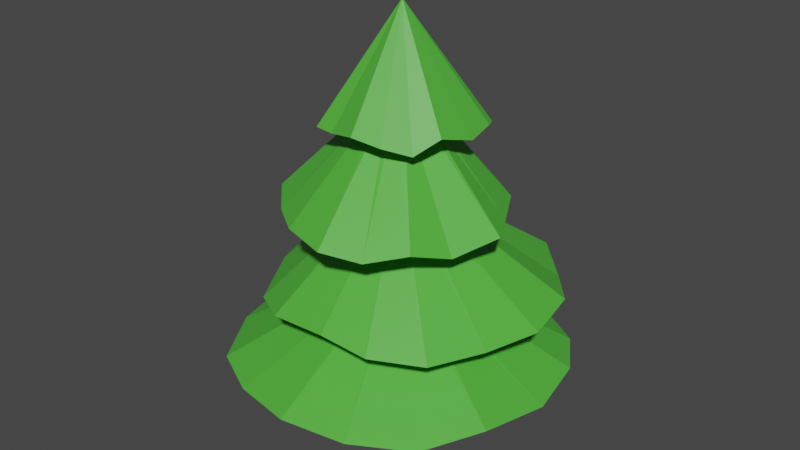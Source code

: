 # Source: Tree1.blend  (saved by Blender 2.82.7; exported with 4.5.12 LTS)
import bpy
from mathutils import Matrix  # noqa: F401  (used for matrix-valued properties, if any)

bpy.ops.wm.read_factory_settings(use_empty=True)
scene = bpy.context.scene
scene.name = 'Scene'

# ---- collections
col_collection = bpy.data.collections.new('Collection'); scene.collection.children.link(col_collection)

# ---- materials (node trees are filled in below, after node groups)
mat_material_001 = bpy.data.materials.new('Material.001')
mat_material_001.use_transparent_shadow = False
mat_material_001.diffuse_color = (0.08438, 0.4793, 0.04667, 1.0)
mat_material_002 = bpy.data.materials.new('Material.002')
mat_material_002.use_transparent_shadow = False

# ---- material node trees
mat_material_001.use_nodes = True; mat_material_001.node_tree.nodes.clear()
_N = mat_material_001.node_tree.nodes; _L = mat_material_001.node_tree.links
n0 = _N.new('ShaderNodeOutputMaterial'); n0.name = 'Material Output'; n0.location = (300, 300)
n1 = _N.new('ShaderNodeBsdfPrincipled'); n1.name = 'Principled BSDF'; n1.location = (10, 300)
n1.distribution = 'GGX'
n1.subsurface_method = 'BURLEY'
n1.inputs[0].default_value = (0.08411, 0.477, 0.04703, 1.0)
n1.inputs[3].default_value = 1.45
n1.inputs[27].default_value = (0.0, 0.0, 0.0, 1.0)
n1.inputs[28].default_value = 1.0
_L.new(n1.outputs[0], n0.inputs[0])
n0.is_active_output = True
mat_material_002.use_nodes = True; mat_material_002.node_tree.nodes.clear()
_N = mat_material_002.node_tree.nodes; _L = mat_material_002.node_tree.links
n0 = _N.new('ShaderNodeOutputMaterial'); n0.name = 'Material Output'; n0.location = (300, 300)
n1 = _N.new('ShaderNodeBsdfPrincipled'); n1.name = 'Principled BSDF'; n1.location = (10, 300)
n1.distribution = 'GGX'
n1.subsurface_method = 'BURLEY'
n1.inputs[0].default_value = (0.1065, 0.04108, 0.01619, 1.0)
n1.inputs[3].default_value = 1.45
n1.inputs[27].default_value = (0.0, 0.0, 0.0, 1.0)
n1.inputs[28].default_value = 1.0
_L.new(n1.outputs[0], n0.inputs[0])
n0.is_active_output = True

# ---- world
world_world = bpy.data.worlds.new('World'); scene.world = world_world
world_world.use_nodes = True; world_world.node_tree.nodes.clear()
_N = world_world.node_tree.nodes; _L = world_world.node_tree.links
n0 = _N.new('ShaderNodeOutputWorld'); n0.name = 'World Output'; n0.location = (300, 300)
n1 = _N.new('ShaderNodeBackground'); n1.name = 'Background'; n1.location = (10, 300)
n1.inputs[0].default_value = (0.05088, 0.05088, 0.05088, 1.0)
_L.new(n1.outputs[0], n0.inputs[0])
n0.is_active_output = True
world_world.color = (0.05088, 0.05088, 0.05088)
world_world.use_sun_shadow = False
world_world.sun_shadow_jitter_overblur = 0.0

# ---- meshes
me_cylinder = bpy.data.meshes.new('Cylinder')
me_cylinder.from_pydata([(0.0, 0.2, -0.008397), (1.642e-08, 0.003318, 4.992), (0.07654, 0.1848, -0.008397), (0.00127, 0.003066, 4.992), (0.1414, 0.1414, -0.008397), (0.002346, 0.002346, 4.992), (0.1848, 0.07654, -0.008397), (0.003066, 0.00127, 4.992), (0.2, -8.742e-09, -0.008397), (0.003318, -7.078e-11, 4.992), (0.1848, -0.07654, -0.008397), (0.003066, -0.00127, 4.992), (0.1414, -0.1414, -0.008397), (0.002346, -0.002346, 4.992), (0.07654, -0.1848, -0.008397), (0.00127, -0.003066, 4.992), (3.02e-08, -0.2, -0.008397), (1.692e-08, -0.003318, 4.992), (-0.07654, -0.1848, -0.008397), (-0.00127, -0.003066, 4.992), (-0.1414, -0.1414, -0.008397), (-0.002346, -0.002346, 4.992), (-0.1848, -0.07654, -0.008397), (-0.003066, -0.00127, 4.992), (-0.2, 2.385e-09, -0.008397), (-0.003318, 1.138e-10, 4.992), (-0.1848, 0.07654, -0.008397), (-0.003066, 0.00127, 4.992), (-0.1414, 0.1414, -0.008397), (-0.002346, 0.002346, 4.992), (-0.07654, 0.1848, -0.008397), (-0.00127, 0.003066, 4.992), (0.0, 0.2, 0.9916), (0.0, 0.2, 1.992), (0.0, 0.2, 2.992), (0.0, 0.2, 3.992), (0.07654, 0.1848, 3.992), (0.07654, 0.1848, 2.992), (0.07654, 0.1848, 1.992), (0.07654, 0.1848, 0.9916), (0.1414, 0.1414, 3.992), (0.1414, 0.1414, 2.992), (0.1414, 0.1414, 1.992), (0.1414, 0.1414, 0.9916), (0.1848, 0.07654, 3.992), (0.1848, 0.07654, 2.992), (0.1848, 0.07654, 1.992), (0.1848, 0.07654, 0.9916), (0.2, -8.742e-09, 3.992), (0.2, -8.742e-09, 2.992), (0.2, -8.742e-09, 1.992), (0.2, -8.742e-09, 0.9916), (0.1848, -0.07654, 3.992), (0.1848, -0.07654, 2.992), (0.1848, -0.07654, 1.992), (0.1848, -0.07654, 0.9916), (0.1414, -0.1414, 3.992), (0.1414, -0.1414, 2.992), (0.1414, -0.1414, 1.992), (0.1414, -0.1414, 0.9916), (0.07654, -0.1848, 3.992), (0.07654, -0.1848, 2.992), (0.07654, -0.1848, 1.992), (0.07654, -0.1848, 0.9916), (3.02e-08, -0.2, 3.992), (3.02e-08, -0.2, 2.992), (3.02e-08, -0.2, 1.992), (3.02e-08, -0.2, 0.9916), (-0.07654, -0.1848, 3.992), (-0.07654, -0.1848, 2.992), (-0.07654, -0.1848, 1.992), (-0.07654, -0.1848, 0.9916), (-0.1414, -0.1414, 3.992), (-0.1414, -0.1414, 2.992), (-0.1414, -0.1414, 1.992), (-0.1414, -0.1414, 0.9916), (-0.1848, -0.07654, 3.992), (-0.1848, -0.07654, 2.992), (-0.1848, -0.07654, 1.992), (-0.1848, -0.07654, 0.9916), (-0.2, 2.385e-09, 3.992), (-0.2, 2.385e-09, 2.992), (-0.2, 2.385e-09, 1.992), (-0.2, 2.385e-09, 0.9916), (-0.1848, 0.07654, 3.992), (-0.1848, 0.07654, 2.992), (-0.1848, 0.07654, 1.992), (-0.1848, 0.07654, 0.9916), (-0.1414, 0.1414, 3.992), (-0.1414, 0.1414, 2.992), (-0.1414, 0.1414, 1.992), (-0.1414, 0.1414, 0.9916), (-0.07654, 0.1848, 3.992), (-0.07654, 0.1848, 2.992), (-0.07654, 0.1848, 1.992), (-0.07654, 0.1848, 0.9916), (0.07832, 0.8853, 3.76), (0.4195, 0.6903, 3.767), (0.7393, 0.5533, 3.723), (0.7984, 0.4214, 3.737), (0.8564, 0.06304, 3.699), (0.7914, -0.3599, 3.823), (0.6205, -0.5896, 3.665), (0.3808, -0.7828, 3.75), (0.08255, -0.8817, 3.821), (-0.2714, -0.7721, 3.738), (-0.5196, -0.7291, 3.732), (-0.7296, -0.3274, 3.733), (-0.8066, 0.009316, 3.746), (-0.7233, 0.3239, 3.75), (-0.5717, 0.6689, 3.72), (-0.2613, 0.7414, 3.664), (0.05136, 1.046, 2.741), (0.5697, 1.01, 2.813), (0.8622, 0.7897, 2.823), (1.134, 0.2996, 2.809), (1.326, -0.0649, 2.813), (1.102, -0.5562, 2.701), (0.9101, -0.9746, 2.837), (0.5522, -1.268, 2.752), (0.136, -1.454, 2.817), (-0.4363, -1.268, 2.813), (-0.828, -0.9904, 2.804), (-1.179, -0.625, 2.863), (-1.208, -0.1199, 2.833), (-1.048, 0.3345, 2.781), (-0.8322, 0.7609, 2.798), (-0.4806, 0.9693, 2.784), (0.1055, 1.812, 1.698), (0.7627, 1.737, 1.832), (1.222, 1.288, 1.752), (1.606, 0.8122, 1.811), (1.724, 0.12, 1.773), (1.519, -0.5143, 1.76), (1.224, -1.09, 1.753), (0.6909, -1.401, 1.788), (0.1333, -1.447, 1.857), (-0.5791, -1.403, 1.788), (-1.076, -1.094, 1.69), (-1.391, -0.438, 1.805), (-1.521, 0.07896, 1.845), (-1.435, 0.7587, 1.843), (-1.188, 1.348, 1.784), (-0.631, 1.638, 1.857), (0.01217, 1.944, 1.0), (0.76, 1.705, 1.005), (1.416, 1.321, 0.9734), (1.744, 0.7997, 0.9836), (1.885, 0.03962, 0.9565), (1.739, -0.7666, 1.045), (1.331, -1.358, 0.9319), (0.7323, -1.782, 0.9926), (0.01519, -1.952, 1.044), (-0.7418, -1.774, 0.9843), (-1.346, -1.458, 0.9798), (-1.782, -0.7434, 0.9809), (-1.937, 0.001246, 0.9898), (-1.777, 0.73, 0.9925), (-1.384, 1.404, 0.9713), (-0.7345, 1.741, 0.9311)], [], [(96, 1, 3, 97), (97, 3, 5, 98), (98, 5, 7, 99), (99, 7, 9, 100), (100, 9, 11, 101), (101, 11, 13, 102), (102, 13, 15, 103), (103, 15, 17, 104), (104, 17, 19, 105), (105, 19, 21, 106), (106, 21, 23, 107), (107, 23, 25, 108), (108, 25, 27, 109), (109, 27, 29, 110), (3, 1, 31, 29, 27, 25, 23, 21, 19, 17, 15, 13, 11, 9, 7, 5), (110, 29, 31, 111), (111, 31, 1, 96), (0, 2, 4, 6, 8, 10, 12, 14, 16, 18, 20, 22, 24, 26, 28, 30), (30, 95, 32, 0), (159, 94, 33, 144), (143, 93, 34, 128), (127, 92, 35, 112), (28, 91, 95, 30), (158, 90, 94, 159), (142, 89, 93, 143), (126, 88, 92, 127), (26, 87, 91, 28), (157, 86, 90, 158), (141, 85, 89, 142), (125, 84, 88, 126), (24, 83, 87, 26), (156, 82, 86, 157), (140, 81, 85, 141), (124, 80, 84, 125), (22, 79, 83, 24), (155, 78, 82, 156), (139, 77, 81, 140), (123, 76, 80, 124), (20, 75, 79, 22), (154, 74, 78, 155), (138, 73, 77, 139), (122, 72, 76, 123), (18, 71, 75, 20), (153, 70, 74, 154), (137, 69, 73, 138), (121, 68, 72, 122), (16, 67, 71, 18), (152, 66, 70, 153), (136, 65, 69, 137), (120, 64, 68, 121), (14, 63, 67, 16), (151, 62, 66, 152), (135, 61, 65, 136), (119, 60, 64, 120), (12, 59, 63, 14), (150, 58, 62, 151), (134, 57, 61, 135), (118, 56, 60, 119), (10, 55, 59, 12), (149, 54, 58, 150), (133, 53, 57, 134), (117, 52, 56, 118), (8, 51, 55, 10), (148, 50, 54, 149), (132, 49, 53, 133), (116, 48, 52, 117), (6, 47, 51, 8), (147, 46, 50, 148), (131, 45, 49, 132), (115, 44, 48, 116), (4, 43, 47, 6), (146, 42, 46, 147), (130, 41, 45, 131), (114, 40, 44, 115), (2, 39, 43, 4), (145, 38, 42, 146), (129, 37, 41, 130), (113, 36, 40, 114), (0, 32, 39, 2), (144, 33, 38, 145), (128, 34, 37, 129), (112, 35, 36, 113), (92, 111, 96, 35), (88, 110, 111, 92), (84, 109, 110, 88), (80, 108, 109, 84), (76, 107, 108, 80), (72, 106, 107, 76), (68, 105, 106, 72), (64, 104, 105, 68), (60, 103, 104, 64), (56, 102, 103, 60), (52, 101, 102, 56), (48, 100, 101, 52), (44, 99, 100, 48), (40, 98, 99, 44), (36, 97, 98, 40), (35, 96, 97, 36), (34, 112, 113, 37), (37, 113, 114, 41), (41, 114, 115, 45), (45, 115, 116, 49), (49, 116, 117, 53), (53, 117, 118, 57), (57, 118, 119, 61), (61, 119, 120, 65), (65, 120, 121, 69), (69, 121, 122, 73), (73, 122, 123, 77), (77, 123, 124, 81), (81, 124, 125, 85), (85, 125, 126, 89), (89, 126, 127, 93), (93, 127, 112, 34), (33, 128, 129, 38), (38, 129, 130, 42), (42, 130, 131, 46), (46, 131, 132, 50), (50, 132, 133, 54), (54, 133, 134, 58), (58, 134, 135, 62), (62, 135, 136, 66), (66, 136, 137, 70), (70, 137, 138, 74), (74, 138, 139, 78), (78, 139, 140, 82), (82, 140, 141, 86), (86, 141, 142, 90), (90, 142, 143, 94), (94, 143, 128, 33), (32, 144, 145, 39), (39, 145, 146, 43), (43, 146, 147, 47), (47, 147, 148, 51), (51, 148, 149, 55), (55, 149, 150, 59), (59, 150, 151, 63), (63, 151, 152, 67), (67, 152, 153, 71), (71, 153, 154, 75), (75, 154, 155, 79), (79, 155, 156, 83), (83, 156, 157, 87), (87, 157, 158, 91), (91, 158, 159, 95), (95, 159, 144, 32)])
me_cylinder.polygons.foreach_set('material_index', [0, 0, 0, 0, 0, 0, 0, 0, 0, 0, 0, 0, 0, 0, 0, 0, 0, 1, 1, 0, 0, 0, 1, 0, 0, 0, 1, 0, 0, 0, 1, 0, 0, 0, 1, 0, 0, 0, 1, 0, 0, 0, 1, 0, 0, 0, 1, 0, 0, 0, 1, 0, 0, 0, 1, 0, 0, 0, 1, 0, 0, 0, 1, 0, 0, 0, 1, 0, 0, 0, 1, 0, 0, 0, 1, 0, 0, 0, 1, 0, 0, 0, 0, 0, 0, 0, 0, 0, 0, 0, 0, 0, 0, 0, 0, 0, 0, 0, 0, 0, 0, 0, 0, 0, 0, 0, 0, 0, 0, 0, 0, 0, 0, 0, 0, 0, 0, 0, 0, 0, 0, 0, 0, 0, 0, 0, 0, 0, 0, 0, 0, 0, 0, 0, 0, 0, 0, 0, 0, 0, 0, 0, 0, 0, 0, 0])
_uv = me_cylinder.uv_layers.new(name='UVMap')
_uv.uv.foreach_set('vector', [1.0, 0.9, 1.0, 1.0, 0.9375, 1.0, 0.9375, 0.9, 0.9375, 0.9, 0.9375, 1.0, 0.875, 1.0, 0.875, 0.9, 0.875, 0.9, 0.875, 1.0, 0.8125, 1.0, 0.8125, 0.9, 0.8125, 0.9, 0.8125, 1.0, 0.75, 1.0, 0.75, 0.9, 0.75, 0.9, 0.75, 1.0, 0.6875, 1.0, 0.6875, 0.9, 0.6875, 0.9, 0.6875, 1.0, 0.625, 1.0, 0.625, 0.9, 0.625, 0.9, 0.625, 1.0, 0.5625, 1.0, 0.5625, 0.9, 0.5625, 0.9, 0.5625, 1.0, 0.5, 1.0, 0.5, 0.9, 0.5, 0.9, 0.5, 1.0, 0.4375, 1.0, 0.4375, 0.9, 0.4375, 0.9, 0.4375, 1.0, 0.375, 1.0, 0.375, 0.9, 0.375, 0.9, 0.375, 1.0, 0.3125, 1.0, 0.3125, 0.9, 0.3125, 0.9, 0.3125, 1.0, 0.25, 1.0, 0.25, 0.9, 0.25, 0.9, 0.25, 1.0, 0.1875, 1.0, 0.1875, 0.9, 0.1875, 0.9, 0.1875, 1.0, 0.125, 1.0, 0.125, 0.9, 0.3418, 0.4717, 0.25, 0.49, 0.1582, 0.4717, 0.08029, 0.4197, 0.02827, 0.3418, 0.01, 0.25, 0.02827, 0.1582, 0.08029, 0.08029, 0.1582, 0.02827, 0.25, 0.01, 0.3418, 0.02827, 0.4197, 0.08029, 0.4717, 0.1582, 0.49, 0.25, 0.4717, 0.3418, 0.4197, 0.4197, 0.125, 0.9, 0.125, 1.0, 0.0625, 1.0, 0.0625, 0.9, 0.0625, 0.9, 0.0625, 1.0, 0.0, 1.0, 0.0, 0.9, 0.75, 0.49, 0.8418, 0.4717, 0.9197, 0.4197, 0.9717, 0.3418, 0.99, 0.25, 0.9717, 0.1582, 0.9197, 0.08029, 0.8418, 0.02827, 0.75, 0.01, 0.6582, 0.02827, 0.5803, 0.08029, 0.5283, 0.1582, 0.51, 0.25, 0.5283, 0.3418, 0.5803, 0.4197, 0.6582, 0.4717, 0.0625, 0.5, 0.0625, 0.6, 0.0, 0.6, 0.0, 0.5, 0.0625, 0.6, 0.0625, 0.7, 0.0, 0.7, 0.0, 0.6, 0.0625, 0.7, 0.0625, 0.8, 0.0, 0.8, 0.0, 0.7, 0.0625, 0.8, 0.0625, 0.9, 0.0, 0.9, 0.0, 0.8, 0.125, 0.5, 0.125, 0.6, 0.0625, 0.6, 0.0625, 0.5, 0.125, 0.6, 0.125, 0.7, 0.0625, 0.7, 0.0625, 0.6, 0.125, 0.7, 0.125, 0.8, 0.0625, 0.8, 0.0625, 0.7, 0.125, 0.8, 0.125, 0.9, 0.0625, 0.9, 0.0625, 0.8, 0.1875, 0.5, 0.1875, 0.6, 0.125, 0.6, 0.125, 0.5, 0.1875, 0.6, 0.1875, 0.7, 0.125, 0.7, 0.125, 0.6, 0.1875, 0.7, 0.1875, 0.8, 0.125, 0.8, 0.125, 0.7, 0.1875, 0.8, 0.1875, 0.9, 0.125, 0.9, 0.125, 0.8, 0.25, 0.5, 0.25, 0.6, 0.1875, 0.6, 0.1875, 0.5, 0.25, 0.6, 0.25, 0.7, 0.1875, 0.7, 0.1875, 0.6, 0.25, 0.7, 0.25, 0.8, 0.1875, 0.8, 0.1875, 0.7, 0.25, 0.8, 0.25, 0.9, 0.1875, 0.9, 0.1875, 0.8, 0.3125, 0.5, 0.3125, 0.6, 0.25, 0.6, 0.25, 0.5, 0.3125, 0.6, 0.3125, 0.7, 0.25, 0.7, 0.25, 0.6, 0.3125, 0.7, 0.3125, 0.8, 0.25, 0.8, 0.25, 0.7, 0.3125, 0.8, 0.3125, 0.9, 0.25, 0.9, 0.25, 0.8, 0.375, 0.5, 0.375, 0.6, 0.3125, 0.6, 0.3125, 0.5, 0.375, 0.6, 0.375, 0.7, 0.3125, 0.7, 0.3125, 0.6, 0.375, 0.7, 0.375, 0.8, 0.3125, 0.8, 0.3125, 0.7, 0.375, 0.8, 0.375, 0.9, 0.3125, 0.9, 0.3125, 0.8, 0.4375, 0.5, 0.4375, 0.6, 0.375, 0.6, 0.375, 0.5, 0.4375, 0.6, 0.4375, 0.7, 0.375, 0.7, 0.375, 0.6, 0.4375, 0.7, 0.4375, 0.8, 0.375, 0.8, 0.375, 0.7, 0.4375, 0.8, 0.4375, 0.9, 0.375, 0.9, 0.375, 0.8, 0.5, 0.5, 0.5, 0.6, 0.4375, 0.6, 0.4375, 0.5, 0.5, 0.6, 0.5, 0.7, 0.4375, 0.7, 0.4375, 0.6, 0.5, 0.7, 0.5, 0.8, 0.4375, 0.8, 0.4375, 0.7, 0.5, 0.8, 0.5, 0.9, 0.4375, 0.9, 0.4375, 0.8, 0.5625, 0.5, 0.5625, 0.6, 0.5, 0.6, 0.5, 0.5, 0.5625, 0.6, 0.5625, 0.7, 0.5, 0.7, 0.5, 0.6, 0.5625, 0.7, 0.5625, 0.8, 0.5, 0.8, 0.5, 0.7, 0.5625, 0.8, 0.5625, 0.9, 0.5, 0.9, 0.5, 0.8, 0.625, 0.5, 0.625, 0.6, 0.5625, 0.6, 0.5625, 0.5, 0.625, 0.6, 0.625, 0.7, 0.5625, 0.7, 0.5625, 0.6, 0.625, 0.7, 0.625, 0.8, 0.5625, 0.8, 0.5625, 0.7, 0.625, 0.8, 0.625, 0.9, 0.5625, 0.9, 0.5625, 0.8, 0.6875, 0.5, 0.6875, 0.6, 0.625, 0.6, 0.625, 0.5, 0.6875, 0.6, 0.6875, 0.7, 0.625, 0.7, 0.625, 0.6, 0.6875, 0.7, 0.6875, 0.8, 0.625, 0.8, 0.625, 0.7, 0.6875, 0.8, 0.6875, 0.9, 0.625, 0.9, 0.625, 0.8, 0.75, 0.5, 0.75, 0.6, 0.6875, 0.6, 0.6875, 0.5, 0.75, 0.6, 0.75, 0.7, 0.6875, 0.7, 0.6875, 0.6, 0.75, 0.7, 0.75, 0.8, 0.6875, 0.8, 0.6875, 0.7, 0.75, 0.8, 0.75, 0.9, 0.6875, 0.9, 0.6875, 0.8, 0.8125, 0.5, 0.8125, 0.6, 0.75, 0.6, 0.75, 0.5, 0.8125, 0.6, 0.8125, 0.7, 0.75, 0.7, 0.75, 0.6, 0.8125, 0.7, 0.8125, 0.8, 0.75, 0.8, 0.75, 0.7, 0.8125, 0.8, 0.8125, 0.9, 0.75, 0.9, 0.75, 0.8, 0.875, 0.5, 0.875, 0.6, 0.8125, 0.6, 0.8125, 0.5, 0.875, 0.6, 0.875, 0.7, 0.8125, 0.7, 0.8125, 0.6, 0.875, 0.7, 0.875, 0.8, 0.8125, 0.8, 0.8125, 0.7, 0.875, 0.8, 0.875, 0.9, 0.8125, 0.9, 0.8125, 0.8, 0.9375, 0.5, 0.9375, 0.6, 0.875, 0.6, 0.875, 0.5, 0.9375, 0.6, 0.9375, 0.7, 0.875, 0.7, 0.875, 0.6, 0.9375, 0.7, 0.9375, 0.8, 0.875, 0.8, 0.875, 0.7, 0.9375, 0.8, 0.9375, 0.9, 0.875, 0.9, 0.875, 0.8, 1.0, 0.5, 1.0, 0.6, 0.9375, 0.6, 0.9375, 0.5, 1.0, 0.6, 1.0, 0.7, 0.9375, 0.7, 0.9375, 0.6, 1.0, 0.7, 1.0, 0.8, 0.9375, 0.8, 0.9375, 0.7, 1.0, 0.8, 1.0, 0.9, 0.9375, 0.9, 0.9375, 0.8, 0.0625, 0.9, 0.0625, 0.9, 0.0, 0.9, 0.0, 0.9, 0.125, 0.9, 0.125, 0.9, 0.0625, 0.9, 0.0625, 0.9, 0.1875, 0.9, 0.1875, 0.9, 0.125, 0.9, 0.125, 0.9, 0.25, 0.9, 0.25, 0.9, 0.1875, 0.9, 0.1875, 0.9, 0.3125, 0.9, 0.3125, 0.9, 0.25, 0.9, 0.25, 0.9, 0.375, 0.9, 0.375, 0.9, 0.3125, 0.9, 0.3125, 0.9, 0.4375, 0.9, 0.4375, 0.9, 0.375, 0.9, 0.375, 0.9, 0.5, 0.9, 0.5, 0.9, 0.4375, 0.9, 0.4375, 0.9, 0.5625, 0.9, 0.5625, 0.9, 0.5, 0.9, 0.5, 0.9, 0.625, 0.9, 0.625, 0.9, 0.5625, 0.9, 0.5625, 0.9, 0.6875, 0.9, 0.6875, 0.9, 0.625, 0.9, 0.625, 0.9, 0.75, 0.9, 0.75, 0.9, 0.6875, 0.9, 0.6875, 0.9, 0.8125, 0.9, 0.8125, 0.9, 0.75, 0.9, 0.75, 0.9, 0.875, 0.9, 0.875, 0.9, 0.8125, 0.9, 0.8125, 0.9, 0.9375, 0.9, 0.9375, 0.9, 0.875, 0.9, 0.875, 0.9, 1.0, 0.9, 1.0, 0.9, 0.9375, 0.9, 0.9375, 0.9, 1.0, 0.8, 1.0, 0.8, 0.9375, 0.8, 0.9375, 0.8, 0.9375, 0.8, 0.9375, 0.8, 0.875, 0.8, 0.875, 0.8, 0.875, 0.8, 0.875, 0.8, 0.8125, 0.8, 0.8125, 0.8, 0.8125, 0.8, 0.8125, 0.8, 0.75, 0.8, 0.75, 0.8, 0.75, 0.8, 0.75, 0.8, 0.6875, 0.8, 0.6875, 0.8, 0.6875, 0.8, 0.6875, 0.8, 0.625, 0.8, 0.625, 0.8, 0.625, 0.8, 0.625, 0.8, 0.5625, 0.8, 0.5625, 0.8, 0.5625, 0.8, 0.5625, 0.8, 0.5, 0.8, 0.5, 0.8, 0.5, 0.8, 0.5, 0.8, 0.4375, 0.8, 0.4375, 0.8, 0.4375, 0.8, 0.4375, 0.8, 0.375, 0.8, 0.375, 0.8, 0.375, 0.8, 0.375, 0.8, 0.3125, 0.8, 0.3125, 0.8, 0.3125, 0.8, 0.3125, 0.8, 0.25, 0.8, 0.25, 0.8, 0.25, 0.8, 0.25, 0.8, 0.1875, 0.8, 0.1875, 0.8, 0.1875, 0.8, 0.1875, 0.8, 0.125, 0.8, 0.125, 0.8, 0.125, 0.8, 0.125, 0.8, 0.0625, 0.8, 0.0625, 0.8, 0.0625, 0.8, 0.0625, 0.8, 0.0, 0.8, 0.0, 0.8, 1.0, 0.7, 1.0, 0.7, 0.9375, 0.7, 0.9375, 0.7, 0.9375, 0.7, 0.9375, 0.7, 0.875, 0.7, 0.875, 0.7, 0.875, 0.7, 0.875, 0.7, 0.8125, 0.7, 0.8125, 0.7, 0.8125, 0.7, 0.8125, 0.7, 0.75, 0.7, 0.75, 0.7, 0.75, 0.7, 0.75, 0.7, 0.6875, 0.7, 0.6875, 0.7, 0.6875, 0.7, 0.6875, 0.7, 0.625, 0.7, 0.625, 0.7, 0.625, 0.7, 0.625, 0.7, 0.5625, 0.7, 0.5625, 0.7, 0.5625, 0.7, 0.5625, 0.7, 0.5, 0.7, 0.5, 0.7, 0.5, 0.7, 0.5, 0.7, 0.4375, 0.7, 0.4375, 0.7, 0.4375, 0.7, 0.4375, 0.7, 0.375, 0.7, 0.375, 0.7, 0.375, 0.7, 0.375, 0.7, 0.3125, 0.7, 0.3125, 0.7, 0.3125, 0.7, 0.3125, 0.7, 0.25, 0.7, 0.25, 0.7, 0.25, 0.7, 0.25, 0.7, 0.1875, 0.7, 0.1875, 0.7, 0.1875, 0.7, 0.1875, 0.7, 0.125, 0.7, 0.125, 0.7, 0.125, 0.7, 0.125, 0.7, 0.0625, 0.7, 0.0625, 0.7, 0.0625, 0.7, 0.0625, 0.7, 0.0, 0.7, 0.0, 0.7, 1.0, 0.6, 1.0, 0.6, 0.9375, 0.6, 0.9375, 0.6, 0.9375, 0.6, 0.9375, 0.6, 0.875, 0.6, 0.875, 0.6, 0.875, 0.6, 0.875, 0.6, 0.8125, 0.6, 0.8125, 0.6, 0.8125, 0.6, 0.8125, 0.6, 0.75, 0.6, 0.75, 0.6, 0.75, 0.6, 0.75, 0.6, 0.6875, 0.6, 0.6875, 0.6, 0.6875, 0.6, 0.6875, 0.6, 0.625, 0.6, 0.625, 0.6, 0.625, 0.6, 0.625, 0.6, 0.5625, 0.6, 0.5625, 0.6, 0.5625, 0.6, 0.5625, 0.6, 0.5, 0.6, 0.5, 0.6, 0.5, 0.6, 0.5, 0.6, 0.4375, 0.6, 0.4375, 0.6, 0.4375, 0.6, 0.4375, 0.6, 0.375, 0.6, 0.375, 0.6, 0.375, 0.6, 0.375, 0.6, 0.3125, 0.6, 0.3125, 0.6, 0.3125, 0.6, 0.3125, 0.6, 0.25, 0.6, 0.25, 0.6, 0.25, 0.6, 0.25, 0.6, 0.1875, 0.6, 0.1875, 0.6, 0.1875, 0.6, 0.1875, 0.6, 0.125, 0.6, 0.125, 0.6, 0.125, 0.6, 0.125, 0.6, 0.0625, 0.6, 0.0625, 0.6, 0.0625, 0.6, 0.0625, 0.6, 0.0, 0.6, 0.0, 0.6])
me_cylinder.materials.append(mat_material_001)
me_cylinder.materials.append(mat_material_002)
me_cylinder.use_remesh_fix_poles = True
me_cylinder.use_remesh_preserve_attributes = False
me_cylinder.use_mirror_vertex_groups = False
me_cylinder.update()

# ---- objects
ob_cylinder = bpy.data.objects.new('Cylinder', me_cylinder)

# ---- transforms, parenting, visibility, modifiers, constraints
ob_cylinder.location = (0.0, 0.0, 0.0)
ob_cylinder.lineart.crease_threshold = 0.0

# ---- collection membership
col_collection.objects.link(ob_cylinder)

# ---- scene / render settings (as saved in the file)
scene.frame_start = 1; scene.frame_end = 250; scene.frame_set(1)
scene.render.engine = 'BLENDER_EEVEE_NEXT'
scene.cycles.use_denoising = False
scene.cycles.samples = 128
scene.cycles.sampling_pattern = 'TABULATED_SOBOL'
scene.cycles.use_adaptive_sampling = False
scene.cycles.use_light_tree = False
scene.view_settings.view_transform = 'Filmic'
bpy.context.view_layer.update()

# ---- added for rendering (the .blend has no active camera and no usable light): camera, sun
cam_auto = bpy.data.cameras.new('AutoCamera')
cam_auto.lens = 50.0
cam_auto.sensor_width = 36.0
cam_auto.clip_end = 1000.0
ob_auto_camera = bpy.data.objects.new('AutoCamera', cam_auto)
scene.collection.objects.link(ob_auto_camera)
ob_auto_camera.location = (6.82288, -8.22276, 7.9707)
ob_auto_camera.rotation_euler = (1.09748, -7.21219e-08, 0.694738)
scene.camera = ob_auto_camera
light_auto_sun = bpy.data.lights.new('AutoSun', 'SUN')
light_auto_sun.energy = 3.0
light_auto_sun.angle = 0.0523599
ob_auto_sun = bpy.data.objects.new('AutoSun', light_auto_sun)
scene.collection.objects.link(ob_auto_sun)
ob_auto_sun.rotation_euler = (0.872665, 0.174533, 0.523599)
bpy.context.view_layer.update()
